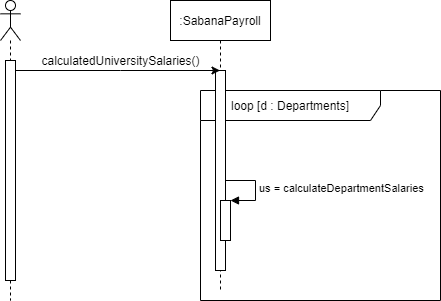

The diagram above was exported from draw.io. Its source (the exported page's mxGraphModel, read from the mxfile embedded in the PNG):
<mxGraphModel dx="1422" dy="705" grid="1" gridSize="10" guides="1" tooltips="1" connect="1" arrows="1" fold="1" page="1" pageScale="1" pageWidth="827" pageHeight="1169" math="0" shadow="0">
  <root>
    <mxCell id="0" />
    <mxCell id="1" parent="0" />
    <mxCell id="jWvbIu86fBthDBJCNg83-15" value="loop [d : Departments]" style="shape=umlFrame;whiteSpace=wrap;html=1;width=180;height=30;" vertex="1" parent="1">
      <mxGeometry x="250" y="130" width="240" height="210" as="geometry" />
    </mxCell>
    <mxCell id="jWvbIu86fBthDBJCNg83-1" value="" style="shape=umlLifeline;participant=umlActor;perimeter=lifelinePerimeter;whiteSpace=wrap;html=1;container=1;collapsible=0;recursiveResize=0;verticalAlign=top;spacingTop=36;outlineConnect=0;" vertex="1" parent="1">
      <mxGeometry x="50" y="40" width="20" height="300" as="geometry" />
    </mxCell>
    <mxCell id="jWvbIu86fBthDBJCNg83-3" value="" style="html=1;points=[];perimeter=orthogonalPerimeter;" vertex="1" parent="jWvbIu86fBthDBJCNg83-1">
      <mxGeometry x="5" y="60" width="10" height="220" as="geometry" />
    </mxCell>
    <mxCell id="jWvbIu86fBthDBJCNg83-7" value=":SabanaPayroll" style="shape=umlLifeline;perimeter=lifelinePerimeter;whiteSpace=wrap;html=1;container=1;collapsible=0;recursiveResize=0;outlineConnect=0;" vertex="1" parent="1">
      <mxGeometry x="220" y="40" width="100" height="290" as="geometry" />
    </mxCell>
    <mxCell id="jWvbIu86fBthDBJCNg83-8" value="" style="html=1;points=[];perimeter=orthogonalPerimeter;" vertex="1" parent="jWvbIu86fBthDBJCNg83-7">
      <mxGeometry x="45" y="70" width="10" height="200" as="geometry" />
    </mxCell>
    <mxCell id="jWvbIu86fBthDBJCNg83-28" value="" style="html=1;points=[];perimeter=orthogonalPerimeter;" vertex="1" parent="jWvbIu86fBthDBJCNg83-7">
      <mxGeometry x="50" y="200" width="10" height="40" as="geometry" />
    </mxCell>
    <mxCell id="jWvbIu86fBthDBJCNg83-29" value="us = calculateDepartmentSalaries" style="edgeStyle=orthogonalEdgeStyle;html=1;align=left;spacingLeft=2;endArrow=block;rounded=0;entryX=1;entryY=0;" edge="1" target="jWvbIu86fBthDBJCNg83-28" parent="jWvbIu86fBthDBJCNg83-7">
      <mxGeometry relative="1" as="geometry">
        <mxPoint x="55" y="180" as="sourcePoint" />
        <Array as="points">
          <mxPoint x="85" y="180" />
        </Array>
      </mxGeometry>
    </mxCell>
    <mxCell id="jWvbIu86fBthDBJCNg83-9" style="edgeStyle=orthogonalEdgeStyle;rounded=0;orthogonalLoop=1;jettySize=auto;html=1;" edge="1" parent="1" source="jWvbIu86fBthDBJCNg83-3" target="jWvbIu86fBthDBJCNg83-7">
      <mxGeometry relative="1" as="geometry">
        <Array as="points">
          <mxPoint x="170" y="110" />
          <mxPoint x="170" y="110" />
        </Array>
      </mxGeometry>
    </mxCell>
    <mxCell id="jWvbIu86fBthDBJCNg83-10" value="calculatedUniversitySalaries()" style="text;html=1;align=center;verticalAlign=middle;resizable=0;points=[];autosize=1;" vertex="1" parent="1">
      <mxGeometry x="85" y="90" width="170" height="20" as="geometry" />
    </mxCell>
  </root>
</mxGraphModel>